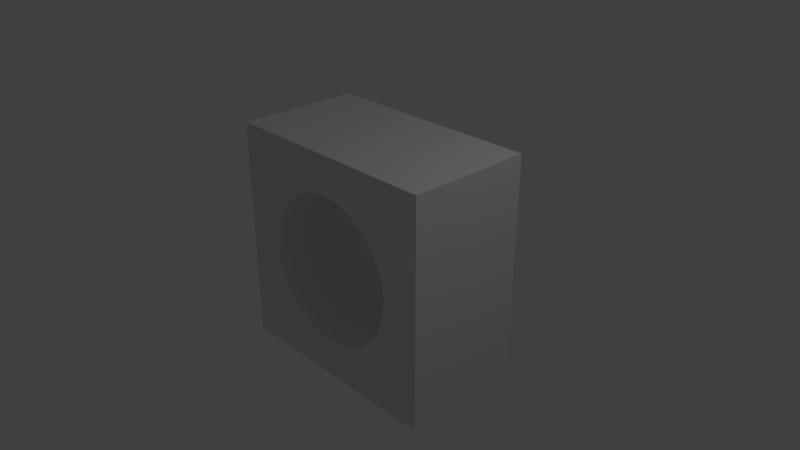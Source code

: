 # Source: hole_small_thick.blend  (saved by Blender 2.78.0; exported with 4.5.12 LTS)
import bpy
from mathutils import Matrix  # noqa: F401  (used for matrix-valued properties, if any)

bpy.ops.wm.read_factory_settings(use_empty=True)
scene = bpy.context.scene
scene.name = 'Scene'

# ---- collections
col_collection_1 = bpy.data.collections.new('Collection 1'); scene.collection.children.link(col_collection_1)

# ---- world
world_world = bpy.data.worlds.new('World'); scene.world = world_world
world_world.color = (0.05088, 0.05088, 0.05088)
world_world.use_sun_shadow = False
world_world.sun_shadow_jitter_overblur = 0.0
world_world.cycles.sampling_method = 'MANUAL'

# ---- cameras
cam_camera = bpy.data.cameras.new('Camera')
cam_camera.clip_end = 100.0
cam_camera.lens = 35.0
cam_camera.sensor_width = 32.0
cam_camera.sensor_height = 18.0
cam_camera.ortho_scale = 7.314
cam_camera.dof.focus_distance = 0.0
cam_camera.dof.aperture_fstop = 128.0

# ---- lights
light_lamp = bpy.data.lights.new('Lamp', 'POINT')
light_lamp.transmission_factor = 0.0
light_lamp.cutoff_distance = 30.0
light_lamp.energy = 100.0
light_lamp.shadow_buffer_clip_start = 1.001
light_lamp.shadow_soft_size = 0.1
light_lamp.shadow_maximum_resolution = 0.006
light_lamp.use_absolute_resolution = True

# ---- meshes
me_circle = bpy.data.meshes.new('Circle')
me_circle.from_pydata([(-1.552, -0.6852, 1.552), (-0.5173, -0.6852, 1.552), (0.5173, -0.6852, 1.552), (1.552, -0.6852, 1.552), (-1.552, -0.6852, 0.5173), (1.552, -0.6852, 0.5173), (-1.552, -0.6852, -0.5173), (1.552, -0.6852, -0.5173), (-1.552, -0.6852, -1.552), (-0.5173, -0.6852, -1.552), (0.5173, -0.6852, -1.552), (1.552, -0.6852, -1.552), (-0.5173, 1.026, 1.552), (-1.552, 1.026, 1.552), (0.5173, 1.026, 1.552), (1.552, 1.026, 1.552), (-1.552, 1.026, 0.5173), (1.552, 1.026, 0.5173), (-1.552, 1.026, -0.5173), (-1.552, 1.026, -1.552), (-0.5173, 1.026, -1.552), (1.552, 1.026, -0.5173), (0.5173, 1.026, -1.552), (1.552, 1.026, -1.552), (6.17e-09, -0.6852, -1.019), (1.164e-10, -0.5893, -1.0), (-0.1736, -0.5893, -0.9848), (-0.1475, -0.6852, -1.006), (-0.342, -0.5893, -0.9397), (-0.3754, -0.6852, -0.9452), (-0.5, -0.5893, -0.866), (-0.5096, -0.6852, -0.8826), (-0.6428, -0.5893, -0.766), (-0.6386, -0.6852, -0.7923), (-0.766, -0.5893, -0.6428), (-0.7923, -0.6852, -0.6386), (-0.866, -0.5893, -0.5), (-0.8773, -0.6852, -0.5172), (-0.9397, -0.5893, -0.342), (-0.9601, -0.6852, -0.3396), (-0.9848, -0.5893, -0.1736), (-1.002, -0.6852, -0.1839), (-1.0, -0.5893, -1.675e-08), (-1.019, -0.6852, 0.00719), (-0.9848, -0.5893, 0.1736), (-1.003, -0.6852, 0.1847), (-0.9397, -0.5893, 0.342), (-0.961, -0.6852, 0.3416), (-0.866, -0.5893, 0.5), (-0.8783, -0.6852, 0.5188), (-0.766, -0.5893, 0.6428), (-0.7801, -0.6852, 0.6591), (-0.6428, -0.5893, 0.766), (-0.6663, -0.6852, 0.7729), (-0.5, -0.5893, 0.866), (-0.5006, -0.6852, 0.8889), (-0.342, -0.5893, 0.9397), (-0.3479, -0.6852, 0.9601), (-0.1736, -0.5893, 0.9848), (-0.1894, -0.6852, 1.003), (-3.893e-07, -0.5893, 1.0), (0.01822, -0.6852, 1.019), (0.1736, -0.5893, 0.9848), (0.1851, -0.6852, 1.004), (0.342, -0.5893, 0.9397), (0.3479, -0.6852, 0.9601), (0.5, -0.5893, 0.866), (0.5006, -0.6852, 0.8889), (0.6428, -0.5893, 0.766), (0.6577, -0.6852, 0.7789), (0.766, -0.5893, 0.6428), (0.7789, -0.6852, 0.6577), (0.866, -0.5893, 0.5), (0.927, -0.6852, 0.4462), (0.9397, -0.5893, 0.342), (0.9713, -0.6852, 0.3511), (0.9848, -0.5893, 0.1736), (1.014, -0.6852, 0.1914), (1.0, -0.5893, 5.237e-07), (1.029, -0.6852, 0.02675), (0.9848, -0.5893, -0.1736), (1.014, -0.6852, -0.1379), (0.9397, -0.5893, -0.342), (0.9478, -0.6852, -0.3854), (0.866, -0.5893, -0.5), (0.894, -0.6852, -0.5007), (0.766, -0.5893, -0.6428), (0.7982, -0.6852, -0.6377), (0.6428, -0.5893, -0.766), (0.6007, -0.6852, -0.8352), (0.5, -0.5893, -0.866), (0.5293, -0.6852, -0.8851), (0.342, -0.5893, -0.9397), (0.3757, -0.6852, -0.9567), (0.1736, -0.5893, -0.9848), (0.212, -0.6852, -1.001), (-0.1442, 1.026, -1.009), (-0.1736, 0.9297, -0.9848), (2.095e-09, 0.9297, -1.0), (-0.01403, 1.026, -1.02), (-0.366, 1.026, -0.9495), (-0.342, 0.9297, -0.9397), (-0.5096, 1.026, -0.8826), (-0.5, 0.9297, -0.866), (-0.6386, 1.026, -0.7923), (-0.6428, 0.9297, -0.766), (-0.7923, 1.026, -0.6386), (-0.766, 0.9297, -0.6428), (-0.8773, 1.026, -0.5172), (-0.866, 0.9297, -0.5), (-0.9601, 1.026, -0.3396), (-0.9397, 0.9297, -0.342), (-1.002, 1.026, -0.1839), (-0.9848, 0.9297, -0.1736), (-1.019, 1.026, 0.00719), (-1.0, 0.9297, -1.637e-09), (-1.003, 1.026, 0.1847), (-0.9848, 0.9297, 0.1736), (-0.961, 1.026, 0.3416), (-0.9397, 0.9297, 0.342), (-0.8783, 1.026, 0.5188), (-0.866, 0.9297, 0.5), (-0.7801, 1.026, 0.6591), (-0.766, 0.9297, 0.6428), (-0.6663, 1.026, 0.7729), (-0.6428, 0.9297, 0.766), (-0.5006, 1.026, 0.8889), (-0.5, 0.9297, 0.866), (-0.3479, 1.026, 0.9601), (-0.342, 0.9297, 0.9397), (-0.1894, 1.026, 1.003), (-0.1736, 0.9297, 0.9848), (0.01955, 1.026, 1.021), (-3.873e-07, 0.9297, 1.0), (0.1858, 1.026, 1.005), (0.1736, 0.9297, 0.9848), (0.3479, 1.026, 0.9601), (0.342, 0.9297, 0.9397), (0.5006, 1.026, 0.8889), (0.5, 0.9297, 0.866), (0.6577, 1.026, 0.7789), (0.6428, 0.9297, 0.766), (0.7789, 1.026, 0.6577), (0.766, 0.9297, 0.6428), (0.927, 1.026, 0.4462), (0.866, 0.9297, 0.5), (0.9713, 1.026, 0.3511), (0.9397, 0.9297, 0.342), (1.014, 1.026, 0.1914), (0.9848, 0.9297, 0.1736), (1.029, 1.026, 0.02675), (1.0, 0.9297, 5.388e-07), (1.014, 1.026, -0.1379), (0.9848, 0.9297, -0.1736), (0.9478, 1.026, -0.3854), (0.9397, 0.9297, -0.342), (0.894, 1.026, -0.5007), (0.866, 0.9297, -0.5), (0.7982, 1.026, -0.6377), (0.766, 0.9297, -0.6428), (0.6006, 1.026, -0.8352), (0.6428, 0.9297, -0.766), (0.5293, 1.026, -0.8851), (0.5, 0.9297, -0.866), (0.3757, 1.026, -0.9567), (0.342, 0.9297, -0.9397), (0.212, 1.026, -1.001), (0.1736, 0.9297, -0.9848)], [], [(6, 43, 4), (42, 40, 113, 115), (6, 8, 39), (54, 52, 125, 127), (8, 9, 35), (9, 10, 31), (34, 32, 105, 107), (28, 26, 97, 101), (46, 44, 117, 119), (4, 47, 0), (50, 48, 121, 123), (52, 50, 123, 125), (0, 53, 1), (56, 54, 127, 129), (58, 56, 129, 131), (1, 59, 2), (62, 60, 133, 135), (64, 62, 135, 137), (66, 64, 137, 139), (68, 66, 139, 141), (2, 69, 3), (72, 70, 143, 145), (73, 5, 3), (76, 74, 147, 149), (78, 76, 149, 151), (80, 78, 151, 153), (70, 68, 141, 143), (7, 5, 83), (86, 84, 157, 159), (88, 86, 159, 161), (89, 11, 7), (92, 90, 163, 165), (94, 92, 165, 167), (24, 10, 11), (25, 94, 167, 98), (44, 42, 115, 117), (40, 38, 111, 113), (36, 34, 107, 109), (32, 30, 103, 105), (48, 46, 119, 121), (30, 28, 101, 103), (60, 58, 131, 133), (38, 36, 109, 111), (74, 72, 145, 147), (84, 82, 155, 157), (90, 88, 161, 163), (26, 25, 98, 97), (82, 80, 153, 155), (18, 16, 114), (114, 16, 116), (18, 110, 19), (126, 12, 128), (19, 106, 20), (20, 102, 22), (106, 19, 108), (166, 23, 99), (118, 13, 120), (16, 13, 118), (122, 13, 124), (124, 12, 126), (13, 12, 124), (12, 130, 128), (130, 14, 132), (12, 14, 130), (134, 14, 136), (14, 138, 136), (138, 14, 140), (140, 15, 142), (14, 15, 140), (144, 15, 17), (146, 17, 148), (148, 17, 150), (150, 17, 152), (154, 152, 17), (142, 15, 144), (21, 154, 17), (158, 21, 160), (160, 21, 23), (162, 23, 164), (164, 23, 166), (99, 23, 22), (96, 22, 100), (16, 118, 116), (18, 114, 112), (110, 108, 19), (106, 104, 20), (13, 122, 120), (102, 20, 104), (132, 14, 134), (110, 18, 112), (144, 17, 146), (156, 21, 158), (160, 23, 162), (102, 100, 22), (154, 21, 156), (79, 81, 5), (8, 6, 18, 19), (53, 55, 1), (27, 29, 10), (83, 5, 81), (55, 57, 1), (31, 10, 29), (83, 85, 7), (9, 8, 19, 20), (1, 57, 59), (31, 33, 9), (85, 87, 7), (59, 61, 2), (35, 9, 33), (87, 89, 7), (10, 9, 20, 22), (61, 63, 2), (3, 5, 17, 15), (35, 37, 8), (89, 91, 11), (7, 11, 23, 21), (63, 65, 2), (39, 8, 37), (91, 93, 11), (11, 10, 22, 23), (2, 65, 67), (6, 4, 16, 18), (39, 41, 6), (93, 95, 11), (67, 69, 2), (6, 41, 43), (99, 22, 96), (69, 71, 3), (43, 45, 4), (95, 24, 11), (71, 73, 3), (4, 45, 47), (0, 1, 12, 13), (73, 75, 5), (47, 49, 0), (1, 2, 14, 12), (75, 77, 5), (5, 7, 21, 17), (0, 49, 51), (2, 3, 15, 14), (77, 79, 5), (51, 53, 0), (4, 0, 13, 16), (27, 24, 25, 26), (29, 27, 26, 28), (31, 29, 28, 30), (33, 31, 30, 32), (35, 33, 32, 34), (37, 35, 34, 36), (39, 37, 36, 38), (41, 39, 38, 40), (43, 41, 40, 42), (45, 43, 42, 44), (47, 45, 44, 46), (49, 47, 46, 48), (51, 49, 48, 50), (53, 51, 50, 52), (55, 53, 52, 54), (57, 55, 54, 56), (59, 57, 56, 58), (61, 59, 58, 60), (63, 61, 60, 62), (65, 63, 62, 64), (67, 65, 64, 66), (69, 67, 66, 68), (71, 69, 68, 70), (73, 71, 70, 72), (75, 73, 72, 74), (77, 75, 74, 76), (79, 77, 76, 78), (81, 79, 78, 80), (83, 81, 80, 82), (85, 83, 82, 84), (87, 85, 84, 86), (89, 87, 86, 88), (91, 89, 88, 90), (93, 91, 90, 92), (95, 93, 92, 94), (24, 95, 94, 25), (97, 98, 99, 96), (101, 97, 96, 100), (103, 101, 100, 102), (105, 103, 102, 104), (107, 105, 104, 106), (109, 107, 106, 108), (111, 109, 108, 110), (113, 111, 110, 112), (115, 113, 112, 114), (117, 115, 114, 116), (119, 117, 116, 118), (121, 119, 118, 120), (123, 121, 120, 122), (125, 123, 122, 124), (127, 125, 124, 126), (129, 127, 126, 128), (131, 129, 128, 130), (133, 131, 130, 132), (135, 133, 132, 134), (137, 135, 134, 136), (139, 137, 136, 138), (141, 139, 138, 140), (143, 141, 140, 142), (145, 143, 142, 144), (147, 145, 144, 146), (149, 147, 146, 148), (151, 149, 148, 150), (153, 151, 150, 152), (155, 153, 152, 154), (157, 155, 154, 156), (159, 157, 156, 158), (161, 159, 158, 160), (163, 161, 160, 162), (165, 163, 162, 164), (167, 165, 164, 166), (98, 167, 166, 99), (24, 27, 10)])
_uv = me_circle.uv_layers.new(name='UVMap')
_uv.uv.foreach_set('vector', [0.1729, 0.5237, 0.1689, 0.693, 0.002002, 0.6947, 0.8605, 0.3777, 0.819, 0.3777, 0.819, 0.5384, 0.8605, 0.5384, 0.1729, 0.1729, 0.1729, 0.002002, 0.007701, 0.1743, 0.904, 0.7399, 0.8625, 0.7399, 0.8625, 0.9005, 0.904, 0.9005, 0.3468, 0.5237, 0.3468, 0.6947, 0.1751, 0.6905, 0.1729, 0.3468, 0.1729, 0.1759, 0.006135, 0.3483, 0.9897, 0.00119, 0.9482, 0.00119, 0.9482, 0.1618, 0.9897, 0.1618, 0.9897, 0.009408, 0.9482, 0.009408, 0.9482, 0.1701, 0.9897, 0.1701, 0.9063, 0.002999, 0.8648, 0.002999, 0.8648, 0.1636, 0.9063, 0.1636, 0.3468, 0.1729, 0.1819, 0.174, 0.3468, 0.002002, 0.8613, 0.006254, 0.8198, 0.006254, 0.8198, 0.1669, 0.8613, 0.1669, 0.9897, 0.3798, 0.9482, 0.3798, 0.9482, 0.5404, 0.9897, 0.5404, 0.1729, 0.3498, 0.003491, 0.5167, 0.1729, 0.5207, 0.904, 0.1925, 0.8625, 0.1925, 0.8625, 0.3532, 0.904, 0.3532, 0.9897, 0.5568, 0.9482, 0.5568, 0.9482, 0.7174, 0.9897, 0.7174, 0.1759, 0.3468, 0.3406, 0.3476, 0.3468, 0.1759, 0.9498, 0.1882, 0.9083, 0.1882, 0.9083, 0.3488, 0.9498, 0.3488, 0.9498, 0.5586, 0.9083, 0.5586, 0.9083, 0.7192, 0.9498, 0.7192, 0.8605, 0.007347, 0.819, 0.007347, 0.819, 0.168, 0.8605, 0.168, 0.9462, 0.3798, 0.9047, 0.3798, 0.9047, 0.5404, 0.9462, 0.5404, 0.6947, 0.1729, 0.5265, 0.1701, 0.6947, 0.002002, 0.8678, 0.3723, 0.8264, 0.3723, 0.8264, 0.5329, 0.8678, 0.5329, 0.365, 0.1821, 0.5207, 0.1729, 0.5207, 0.002002, 0.9063, 0.5586, 0.8648, 0.5586, 0.8648, 0.7192, 0.9063, 0.7192, 0.9897, 0.565, 0.9482, 0.565, 0.9482, 0.7256, 0.9897, 0.7256, 0.9897, 0.1946, 0.9482, 0.1946, 0.9482, 0.3552, 0.9897, 0.3552, 0.8605, 0.5629, 0.819, 0.5629, 0.819, 0.7236, 0.8605, 0.7236, 0.5207, 0.3468, 0.5207, 0.1759, 0.3521, 0.3536, 0.9897, 0.3716, 0.9482, 0.3716, 0.9482, 0.5322, 0.9897, 0.5322, 0.9498, 0.002999, 0.9083, 0.002999, 0.9083, 0.1636, 0.9498, 0.1636, 0.168, 0.5112, 0.3468, 0.3498, 0.3468, 0.5207, 0.9493, 0.7435, 0.9078, 0.7435, 0.9078, 0.9041, 0.9493, 0.9041, 0.8605, 0.1925, 0.819, 0.1925, 0.819, 0.3532, 0.8605, 0.3532, 0.3558, 0.5237, 0.5207, 0.5207, 0.5207, 0.3498, 0.9462, 0.1946, 0.9047, 0.1946, 0.9047, 0.3552, 0.9462, 0.3552, 0.8605, 0.5553, 0.8191, 0.5553, 0.8191, 0.7159, 0.8605, 0.7159, 0.9462, 0.565, 0.9047, 0.565, 0.9047, 0.7256, 0.9462, 0.7256, 0.9478, 0.01096, 0.9063, 0.01096, 0.9063, 0.1716, 0.9478, 0.1716, 0.904, 0.5629, 0.8625, 0.5629, 0.8625, 0.7236, 0.904, 0.7236, 0.9063, 0.3734, 0.8648, 0.3734, 0.8648, 0.534, 0.9063, 0.534, 0.9897, 0.7419, 0.9482, 0.7419, 0.9482, 0.9026, 0.9897, 0.9026, 0.9897, 0.1864, 0.9482, 0.1864, 0.9482, 0.347, 0.9897, 0.347, 0.8605, 0.7399, 0.819, 0.7399, 0.819, 0.9005, 0.8605, 0.9005, 0.9063, 0.1882, 0.8648, 0.1882, 0.8648, 0.3488, 0.9063, 0.3488, 0.904, 0.3777, 0.8625, 0.3777, 0.8625, 0.5384, 0.904, 0.5384, 0.9498, 0.3734, 0.9083, 0.3734, 0.9083, 0.534, 0.9498, 0.534, 0.8655, 0.1909, 0.824, 0.1909, 0.824, 0.3515, 0.8655, 0.3515, 0.904, 0.007347, 0.8625, 0.007347, 0.8625, 0.168, 0.904, 0.168, 0.001001, 0.6937, 0.1719, 0.5227, 0.005057, 0.5244, 0.7021, 0.738, 0.8676, 0.6967, 0.7021, 0.6967, 0.001001, 0.001001, 0.1662, -0.0003722, 0.001001, 0.1719, 0.006704, 0.8662, 0.1719, 0.8271, 0.006704, 0.8271, 0.1749, 0.6937, 0.3466, 0.5269, 0.1749, 0.5227, 0.001001, 0.1749, 0.1678, 0.1734, 0.001001, 0.3458, 0.876, 0.3516, 0.8706, 0.5197, 0.9104, 0.3516, 0.8271, 0.3536, 0.8271, 0.5197, 0.8798, 0.3536, 0.178, 0.7855, 0.3458, 0.7401, 0.178, 0.7401, 0.1749, 0.001001, 0.1749, 0.1719, 0.3399, -7.919e-05, 0.5258, 0.8668, 0.6937, 0.8271, 0.5258, 0.8295, 0.8741, 0.5284, 0.8271, 0.6937, 0.8271, 0.5284, 0.001001, 0.5197, 0.001001, 0.3488, 0.1704, 0.3529, 0.8271, 0.3458, 0.8652, 0.1806, 0.8271, 0.1806, 0.1814, 0.8323, 0.3458, 0.7836, 0.1814, 0.7836, 0.3458, 0.1749, 0.1749, 0.3458, 0.1811, 0.1741, 0.3549, 0.7357, 0.5197, 0.6967, 0.3545, 0.6967, 0.6967, 0.6937, 0.7358, 0.5284, 0.6967, 0.5284, 0.1806, 0.6967, 0.3458, 0.6967, 0.1806, 0.7412, 0.7799, 0.5255, 0.7401, 0.6937, 0.7401, 0.5255, 0.5227, 0.001001, 0.5227, 0.1719, 0.6909, 0.003799, 0.5045, -0.008149, 0.3488, 0.1719, 0.3488, 0.001001, 0.3577, 0.7401, 0.5197, 0.7401, 0.3577, 0.7785, 0.8706, 0.00984, 0.8706, 0.1719, 0.9089, 0.00984, 0.5316, 0.7401, 0.6937, 0.7401, 0.5316, 0.7785, 0.9735, 0.3577, 0.914, 0.3577, 0.914, 0.5197, 0.5255, 0.6967, 0.6937, 0.6967, 0.5255, 0.7566, 0.3488, 0.1749, 0.5175, 0.1681, 0.3488, 0.3458, 0.7836, 0.5297, 0.7836, 0.6937, 0.8485, 0.5297, 0.3537, 0.3583, 0.1749, 0.3488, 0.1749, 0.5197, 0.8271, 0.005761, 0.8271, 0.1719, 0.8664, 0.005761, 0.5275, 0.7836, 0.6937, 0.7836, 0.5275, 0.823, 0.5134, 0.3434, 0.3488, 0.5197, 0.3488, 0.3488, 0.3561, 0.8271, 0.5197, 0.8271, 0.3561, 0.8804, 0.7836, 0.3458, 0.7851, 0.1804, 0.8228, 0.1804, 0.8706, 0.8676, 0.9151, 0.7018, 0.8706, 0.7018, 0.6995, 0.8291, 0.6995, 0.7836, 0.8676, 0.7836, 0.921, 0.1806, 0.8706, 0.1806, 0.8706, 0.3458, 0.914, 0.1719, 0.914, 0.004059, 0.9538, 0.004059, 0.7024, 0.7427, 0.8676, 0.7401, 0.7024, 0.7793, 0.8226, 0.007462, 0.7836, 0.1719, 0.7836, 0.007057, 0.7018, 0.8289, 0.8676, 0.8271, 0.7018, 0.8664, 0.9384, 0.1838, 0.914, 0.3458, 0.914, 0.1838, 0.007984, 0.7836, 0.1719, 0.7836, 0.007984, 0.8224, 0.3536, 0.8027, 0.5197, 0.7836, 0.3536, 0.823, 0.9354, 0.5398, 0.8986, 0.5398, 0.8706, 0.6937, 0.7929, 0.3558, 0.7836, 0.5197, 0.8224, 0.3558, 0.6858, 0.7816, 0.6858, 0.7432, 0.5237, 0.7816, 0.3488, 0.6077, 0.5207, 0.6077, 0.5207, 0.5227, 0.3488, 0.5227, 0.8216, 0.6889, 0.8686, 0.6889, 0.8686, 0.5237, 0.5143, 0.8686, 0.5143, 0.8138, 0.3498, 0.8686, 0.896, 0.5119, 0.9555, 0.3498, 0.9555, 0.5119, 0.1672, 0.8294, 0.1672, 0.8686, 0.002002, 0.8686, 0.8472, 0.6776, 0.912, 0.5237, 0.8816, 0.6776, 0.8158, 0.5138, 0.7863, 0.5138, 0.8251, 0.3498, 0.7816, 0.1729, 0.7816, 0.001001, 0.6967, 0.001001, 0.6967, 0.1729, 0.8686, 0.1759, 0.8686, 0.3411, 0.8305, 0.3411, 0.8629, 0.7791, 0.8629, 0.7425, 0.6977, 0.7816, 0.1659, 0.8251, 0.1659, 0.7863, 0.002002, 0.8251, 0.3404, 0.7764, 0.3408, 0.8251, 0.1759, 0.8251, 0.8616, 0.3411, 0.912, 0.1759, 0.912, 0.3411, 0.8251, 0.6877, 0.7602, 0.6877, 0.8251, 0.5237, 0.3488, 0.6947, 0.5207, 0.6947, 0.5207, 0.6097, 0.3488, 0.6097, 0.786, 0.1669, 0.8251, 0.1672, 0.8251, 0.002002, 0.5227, 0.6947, 0.6947, 0.6947, 0.6947, 0.6097, 0.5227, 0.6097, 0.9066, 0.5179, 0.8722, 0.5179, 0.912, 0.3498, 0.516, 0.806, 0.516, 0.7857, 0.3498, 0.8251, 0.6947, 0.6077, 0.6947, 0.4358, 0.6097, 0.4358, 0.6097, 0.6077, 0.515, 0.699, 0.515, 0.7381, 0.3498, 0.7381, 0.8658, 0.7796, 0.6977, 0.8251, 0.8658, 0.8251, 0.8686, 0.1682, 0.8292, 0.1682, 0.8686, 0.002002, 0.7816, 0.5207, 0.7816, 0.3488, 0.6967, 0.3488, 0.6967, 0.5207, 0.7381, 0.5237, 0.7381, 0.6889, 0.699, 0.6889, 0.7816, 0.3468, 0.7816, 0.1749, 0.6967, 0.1749, 0.6967, 0.3468, 0.8634, 0.8667, 0.8634, 0.8293, 0.6977, 0.8686, 0.6899, 0.8251, 0.6899, 0.7857, 0.5237, 0.8251, 0.3411, 0.7381, 0.3411, 0.6936, 0.1759, 0.7381, 0.912, 0.6977, 0.912, 0.8634, 0.8675, 0.8634, 0.1822, 0.8355, 0.3458, 0.8271, 0.1822, 0.8658, 0.7418, 0.6919, 0.7816, 0.6919, 0.7816, 0.5237, 0.8631, 0.6968, 0.8631, 0.7381, 0.6977, 0.7381, 0.8686, 0.516, 0.8191, 0.516, 0.8686, 0.3498, 0.6919, 0.7381, 0.6919, 0.6782, 0.5237, 0.7381, 0.8251, 0.1759, 0.7859, 0.3413, 0.8236, 0.3413, 0.001001, 0.7816, 0.1729, 0.7816, 0.1729, 0.6967, 0.001001, 0.6967, 0.9312, 0.338, 0.9555, 0.338, 0.9555, 0.1759, 0.3438, 0.7362, 0.3438, 0.7816, 0.1759, 0.7816, 0.6947, 0.4338, 0.6947, 0.2619, 0.6097, 0.2619, 0.6097, 0.4338, 0.5119, 0.7816, 0.5119, 0.7432, 0.3498, 0.7816, 0.6077, 0.6077, 0.6077, 0.4358, 0.5227, 0.4358, 0.5227, 0.6077, 0.9555, 0.002002, 0.9158, 0.1699, 0.9555, 0.1699, 0.6077, 0.4338, 0.6077, 0.2619, 0.5227, 0.2619, 0.5227, 0.4338, 0.912, 0.1641, 0.8737, 0.1641, 0.912, 0.002002, 0.6916, 0.8288, 0.6916, 0.8662, 0.5237, 0.8686, 0.5227, 0.2599, 0.6947, 0.2599, 0.6947, 0.1749, 0.5227, 0.1749, 0.3404, 0.8296, 0.3404, 0.864, 0.3468, 0.8686, 0.3468, 0.8281, 0.5143, 0.8138, 0.5143, 0.8686, 0.5207, 0.8686, 0.5207, 0.8281, 0.8472, 0.6776, 0.8816, 0.6776, 0.912, 0.6947, 0.8716, 0.6947, 0.8629, 0.7425, 0.8629, 0.7791, 0.8686, 0.7816, 0.8686, 0.7411, 0.8616, 0.3411, 0.912, 0.3411, 0.912, 0.3468, 0.8716, 0.3468, 0.8722, 0.5179, 0.9066, 0.5179, 0.912, 0.5207, 0.8716, 0.5207, 0.8658, 0.7796, 0.8658, 0.8251, 0.8686, 0.8251, 0.8686, 0.7846, 0.8634, 0.8293, 0.8634, 0.8667, 0.8686, 0.8686, 0.8686, 0.8281, 0.8675, 0.8634, 0.912, 0.8634, 0.912, 0.8686, 0.8716, 0.8686, 0.8631, 0.7381, 0.8631, 0.6968, 0.8686, 0.6977, 0.8686, 0.7381, 0.8236, 0.3413, 0.7859, 0.3413, 0.7846, 0.3468, 0.8251, 0.3468, 0.3438, 0.7816, 0.3438, 0.7362, 0.3468, 0.7411, 0.3468, 0.7816, 0.9555, 0.1699, 0.9158, 0.1699, 0.915, 0.1729, 0.9555, 0.1729, 0.6916, 0.8662, 0.6916, 0.8288, 0.6947, 0.8281, 0.6947, 0.8686, 0.8686, 0.6889, 0.8216, 0.6889, 0.8281, 0.6947, 0.8686, 0.6947, 0.1672, 0.8686, 0.1672, 0.8294, 0.1729, 0.8281, 0.1729, 0.8686, 0.8305, 0.3411, 0.8686, 0.3411, 0.8686, 0.3468, 0.8281, 0.3468, 0.3408, 0.8251, 0.3404, 0.7764, 0.3468, 0.7846, 0.3468, 0.8251, 0.8251, 0.1672, 0.786, 0.1669, 0.7846, 0.1729, 0.8251, 0.1729, 0.515, 0.7381, 0.515, 0.699, 0.5207, 0.6977, 0.5207, 0.7381, 0.699, 0.6889, 0.7381, 0.6889, 0.7381, 0.6947, 0.6977, 0.6947, 0.3411, 0.6936, 0.3411, 0.7381, 0.3468, 0.7381, 0.3468, 0.6977, 0.7816, 0.6919, 0.7418, 0.6919, 0.7411, 0.6947, 0.7816, 0.6947, 0.6919, 0.6782, 0.6919, 0.7381, 0.6947, 0.7381, 0.6947, 0.6977, 0.9555, 0.338, 0.9312, 0.338, 0.915, 0.3468, 0.9555, 0.3468, 0.5119, 0.7432, 0.5119, 0.7816, 0.5207, 0.7816, 0.5207, 0.7411, 0.8737, 0.1641, 0.912, 0.1641, 0.912, 0.1729, 0.8716, 0.1729, 0.6858, 0.7432, 0.6858, 0.7816, 0.6947, 0.7816, 0.6947, 0.7411, 0.896, 0.5119, 0.9555, 0.5119, 0.9555, 0.5207, 0.915, 0.5207, 0.7863, 0.5138, 0.8158, 0.5138, 0.8251, 0.5207, 0.7846, 0.5207, 0.1659, 0.7863, 0.1659, 0.8251, 0.1729, 0.8251, 0.1729, 0.7846, 0.7602, 0.6877, 0.8251, 0.6877, 0.8251, 0.6947, 0.7846, 0.6947, 0.516, 0.7857, 0.516, 0.806, 0.5207, 0.8251, 0.5207, 0.7846, 0.8292, 0.1682, 0.8686, 0.1682, 0.8686, 0.1729, 0.8281, 0.1729, 0.6899, 0.7857, 0.6899, 0.8251, 0.6947, 0.8251, 0.6947, 0.7846, 0.8191, 0.516, 0.8686, 0.516, 0.8686, 0.5207, 0.8281, 0.5207, 0.8748, 0.1703, 0.8333, 0.1703, 0.8362, 0.175, 0.8673, 0.175, 0.999, 0.516, 0.9575, 0.516, 0.9575, 0.5207, 0.999, 0.5207, 0.999, 0.429, 0.9575, 0.429, 0.9617, 0.4338, 0.999, 0.4338, 0.9133, 0.7759, 0.8718, 0.7759, 0.8718, 0.7806, 0.9089, 0.7806, 0.999, 0.08119, 0.9575, 0.08119, 0.9575, 0.08596, 0.999, 0.08596, 0.9571, 0.5167, 0.9156, 0.5167, 0.92, 0.5215, 0.9552, 0.5215, 0.8698, 0.4281, 0.8283, 0.4281, 0.8283, 0.4328, 0.8698, 0.4328, 0.9555, 0.7768, 0.914, 0.7768, 0.9159, 0.7816, 0.9542, 0.7816, 0.8698, 0.6889, 0.8283, 0.6889, 0.8283, 0.6937, 0.8698, 0.6937, 0.8698, 0.3414, 0.8284, 0.3414, 0.8297, 0.3461, 0.8698, 0.3461, 0.9156, 0.08204, 0.8741, 0.08204, 0.8755, 0.0868, 0.9142, 0.0868, 0.9156, 0.256, 0.8741, 0.256, 0.8741, 0.2607, 0.9156, 0.2607, 0.8706, 0.08357, 0.8291, 0.08357, 0.8311, 0.08833, 0.8706, 0.08833, 0.999, 0.6899, 0.9575, 0.6899, 0.9579, 0.6947, 0.9962, 0.6947, 0.9133, 0.4281, 0.8718, 0.4281, 0.8718, 0.4328, 0.9133, 0.4328, 0.9133, 0.602, 0.8718, 0.602, 0.874, 0.6067, 0.9133, 0.6067, 0.999, 0.3421, 0.9575, 0.3421, 0.9575, 0.3468, 0.9965, 0.3468, 0.999, 0.1682, 0.9575, 0.1682, 0.9575, 0.1729, 0.999, 0.1729, 0.9591, 0.169, 0.9176, 0.169, 0.9218, 0.1738, 0.9591, 0.1738, 0.9591, 0.3429, 0.9176, 0.3429, 0.9192, 0.3477, 0.9591, 0.3477, 0.8698, 0.515, 0.8283, 0.515, 0.8283, 0.5198, 0.8676, 0.5198, 0.9555, 0.6899, 0.914, 0.6899, 0.914, 0.6947, 0.9555, 0.6947, 0.8698, 0.7759, 0.8283, 0.7759, 0.8287, 0.7806, 0.8695, 0.7806, 0.8771, 0.2554, 0.8357, 0.2554, 0.8357, 0.2602, 0.8771, 0.2602, 0.9156, 0.169, 0.8741, 0.169, 0.8919, 0.1738, 0.9156, 0.1738, 0.9156, 0.3429, 0.8741, 0.3429, 0.8741, 0.3477, 0.9133, 0.3477, 0.999, 0.7768, 0.9575, 0.7768, 0.9575, 0.7816, 0.9932, 0.7816, 0.999, 0.6029, 0.9575, 0.6029, 0.9575, 0.6077, 0.9899, 0.6077, 0.9133, 0.515, 0.8718, 0.515, 0.8718, 0.5198, 0.9133, 0.5198, 0.9133, 0.6889, 0.8718, 0.6889, 0.8804, 0.6937, 0.9106, 0.6937, 0.999, 0.2551, 0.9575, 0.2551, 0.9575, 0.2599, 0.9936, 0.2599, 0.9591, 0.08204, 0.9176, 0.08204, 0.9176, 0.0868, 0.9591, 0.0868, 0.9591, 0.256, 0.9176, 0.256, 0.9353, 0.2607, 0.956, 0.2607, 0.9586, 0.4297, 0.9171, 0.4297, 0.9171, 0.4345, 0.9531, 0.4345, 0.8698, 0.602, 0.8283, 0.602, 0.8283, 0.6067, 0.862, 0.6067, 0.9555, 0.6029, 0.914, 0.6029, 0.914, 0.6077, 0.9555, 0.6077, 0.3404, 0.864, 0.3404, 0.8296, 0.1759, 0.8686])
me_circle.use_remesh_preserve_volume = False
me_circle.use_remesh_preserve_attributes = False
me_circle.use_mirror_vertex_groups = False
me_circle.update()

# ---- objects
ob_circle = bpy.data.objects.new('Circle', me_circle)
ob_lamp = bpy.data.objects.new('Lamp', light_lamp)
ob_camera = bpy.data.objects.new('Camera', cam_camera)

# ---- transforms, parenting, visibility, modifiers, constraints
ob_circle.location = (0.0, 0.0, 0.0)
ob_circle.lineart.crease_threshold = 0.0
ob_lamp.location = (4.076, 1.005, 5.904)
ob_lamp.rotation_euler = (0.6503, 0.05522, 1.866)
ob_lamp.lock_rotations_4d = False
ob_lamp.empty_display_type = 'ARROWS'
ob_lamp.color = (0.0, 0.0, 0.0, 0.0)
ob_lamp.lineart.crease_threshold = 0.0
ob_camera.location = (7.481, -6.508, 5.344)
ob_camera.rotation_euler = (1.109, 0.0, 0.8149)
ob_camera.lock_rotations_4d = False
ob_camera.empty_display_type = 'ARROWS'
ob_camera.color = (0.0, 0.0, 0.0, 0.0)
ob_camera.display_type = 'WIRE'
ob_camera.lineart.crease_threshold = 0.0

# ---- collection membership
col_collection_1.objects.link(ob_circle)
col_collection_1.objects.link(ob_lamp)
col_collection_1.objects.link(ob_camera)

# ---- scene / render settings (as saved in the file)
scene.camera = ob_camera
scene.frame_start = 1; scene.frame_end = 250; scene.frame_set(1)
scene.render.engine = 'BLENDER_EEVEE_NEXT'
scene.render.resolution_percentage = 50
scene.render.dither_intensity = 0.0
scene.cycles.use_denoising = False
scene.cycles.samples = 128
scene.cycles.sampling_pattern = 'TABULATED_SOBOL'
scene.cycles.light_sampling_threshold = 0.0
scene.cycles.use_adaptive_sampling = False
scene.cycles.use_light_tree = False
scene.cycles.blur_glossy = 0.0
scene.cycles.sample_clamp_indirect = 0.0
scene.view_settings.view_transform = 'Standard'
bpy.context.view_layer.update()
